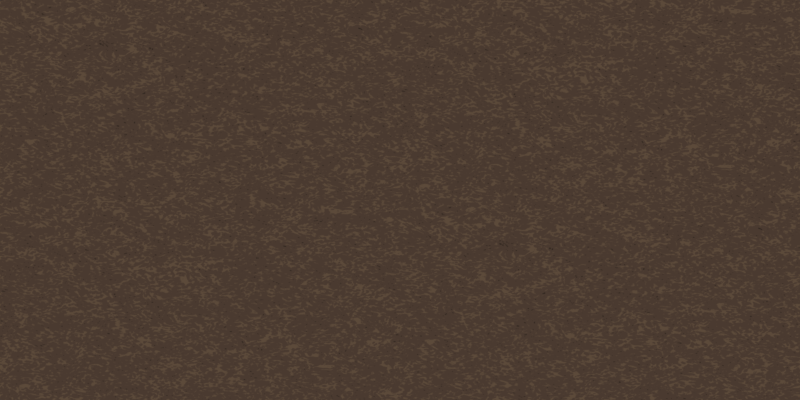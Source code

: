# Source: g_ground_a.blend  (saved by Blender 5.2.45; exported with 4.5.12 LTS)
import bpy
from mathutils import Matrix  # noqa: F401  (used for matrix-valued properties, if any)

bpy.ops.wm.read_factory_settings(use_empty=True)
scene = bpy.context.scene
scene.name = 'Scene'

# ---- collections
col_collection = bpy.data.collections.new('Collection'); scene.collection.children.link(col_collection)

# ---- materials (node trees are filled in below, after node groups)
mat_ground_a_baked_procedural_clay = bpy.data.materials.new('ground_a baked procedural clay')

# ---- material node trees
mat_ground_a_baked_procedural_clay.use_nodes = True; mat_ground_a_baked_procedural_clay.node_tree.nodes.clear()
_N = mat_ground_a_baked_procedural_clay.node_tree.nodes; _L = mat_ground_a_baked_procedural_clay.node_tree.links
n0 = _N.new('ShaderNodeTexCoord'); n0.name = 'Texture Coordinate'; n0.location = (0, 0)
n1 = _N.new('ShaderNodeSeparateXYZ'); n1.name = 'Separate XYZ'; n1.location = (0, 0)
n2 = _N.new('ShaderNodeMath'); n2.name = 'Math'; n2.location = (0, 0)
n2.operation = 'MULTIPLY'
n2.inputs[1].default_value = 1.571
n3 = _N.new('ShaderNodeMath'); n3.name = 'Math.001'; n3.location = (0, 0)
n3.operation = 'MULTIPLY'
n3.inputs[1].default_value = 1.571
n4 = _N.new('ShaderNodeCombineXYZ'); n4.name = 'Combine XYZ'; n4.location = (0, 0)
n5 = _N.new('ShaderNodeMath'); n5.name = 'Math.002'; n5.location = (0, 0)
n5.operation = 'SINE'
n5.inputs[1].default_value = 0.0
n6 = _N.new('ShaderNodeMath'); n6.name = 'Math.003'; n6.location = (0, 0)
n6.operation = 'COSINE'
n6.inputs[1].default_value = 0.0
n7 = _N.new('ShaderNodeMath'); n7.name = 'Math.004'; n7.location = (0, 0)
n7.operation = 'SINE'
n7.inputs[1].default_value = 0.0
n8 = _N.new('ShaderNodeMath'); n8.name = 'Math.005'; n8.location = (0, 0)
n8.operation = 'COSINE'
n8.inputs[1].default_value = 0.0
n9 = _N.new('ShaderNodeTexNoise'); n9.name = 'Noise Texture'; n9.location = (0, 0)
n9.width = 160
n9.noise_dimensions = '4D'
n9.inputs[2].default_value = 2.3
n9.inputs[3].default_value = 3.0
n10 = _N.new('ShaderNodeVectorMath'); n10.name = 'Vector Math'; n10.location = (0, 0)
n10.operation = 'SCALE'
n10.inputs[3].default_value = 0.48
n11 = _N.new('ShaderNodeVectorMath'); n11.name = 'Vector Math.001'; n11.location = (0, 0)
n12 = _N.new('ShaderNodeTexNoise'); n12.name = 'Noise Texture.001'; n12.location = (0, 0)
n12.width = 160
n12.noise_dimensions = '4D'
n12.inputs[2].default_value = 5.2
n12.inputs[3].default_value = 3.0
n13 = _N.new('ShaderNodeTexNoise'); n13.name = 'Noise Texture.002'; n13.location = (0, 0)
n13.width = 160
n13.noise_dimensions = '4D'
n13.inputs[2].default_value = 135.0
n13.inputs[3].default_value = 3.0
n14 = _N.new('ShaderNodeMath'); n14.name = 'Math.006'; n14.location = (0, 0)
n14.operation = 'MULTIPLY'
n14.inputs[1].default_value = 0.78
n15 = _N.new('ShaderNodeMath'); n15.name = 'Math.007'; n15.location = (0, 0)
n15.operation = 'MULTIPLY'
n15.inputs[1].default_value = 0.22
n16 = _N.new('ShaderNodeMath'); n16.name = 'Math.008'; n16.location = (0, 0)
n17 = _N.new('ShaderNodeTexVoronoi'); n17.name = 'Voronoi Texture'; n17.location = (0, 0)
n17.width = 160
n17.voronoi_dimensions = '4D'
n17.inputs[2].default_value = 24.0
n18 = _N.new('ShaderNodeTexVoronoi'); n18.name = 'Voronoi Texture.001'; n18.location = (0, 0)
n18.width = 160
n18.voronoi_dimensions = '4D'
n18.feature = 'DISTANCE_TO_EDGE'
n18.inputs[2].default_value = 24.0
n19 = _N.new('ShaderNodeMath'); n19.name = 'Math.009'; n19.location = (0, 0)
n19.operation = 'MULTIPLY'
n19.inputs[1].default_value = 0.55
n20 = _N.new('ShaderNodeMath'); n20.name = 'Math.010'; n20.location = (0, 0)
n20.operation = 'MULTIPLY'
n20.inputs[1].default_value = 0.56
n21 = _N.new('ShaderNodeMath'); n21.name = 'Math.011'; n21.location = (0, 0)
n22 = _N.new('ShaderNodeMath'); n22.name = 'Math.012'; n22.location = (0, 0)
n22.operation = 'LESS_THAN'
n22.inputs[1].default_value = 0.025
n23 = _N.new('ShaderNodeMath'); n23.name = 'Math.013'; n23.location = (0, 0)
n23.operation = 'MULTIPLY'
n23.inputs[1].default_value = 0.08
n24 = _N.new('ShaderNodeMath'); n24.name = 'Math.014'; n24.location = (0, 0)
n24.operation = 'SUBTRACT'
n25 = _N.new('ShaderNodeValToRGB'); n25.name = 'Color Ramp'; n25.location = (0, 0)
n25.color_ramp.interpolation = 'CONSTANT'
while len(n25.color_ramp.elements) > 1: n25.color_ramp.elements.remove(n25.color_ramp.elements[-1])
n25.color_ramp.elements[0].position = 0.0; n25.color_ramp.elements[0].color = (0.02956, 0.01938, 0.0137, 1.0)
_e = n25.color_ramp.elements.new(0.36); _e.color = (0.06848, 0.04231, 0.02956, 1.0)
_e = n25.color_ramp.elements.new(0.67); _e.color = (0.107, 0.06848, 0.04231, 1.0)
n26 = _N.new('ShaderNodeEmission'); n26.name = 'Emission'; n26.location = (0, 0)
n27 = _N.new('ShaderNodeOutputMaterial'); n27.name = 'Material Output'; n27.location = (0, 0)
n28 = _N.new('ShaderNodeOutputAOV'); n28.name = 'AOV Output'; n28.location = (0, 0)
n28.aov_name = 'CEL_Accent'
n29 = _N.new('ShaderNodeMath'); n29.name = 'Math.015'; n29.location = (0, 0)
n29.operation = 'ABSOLUTE'
n29.inputs[1].default_value = 0.0
n30 = _N.new('ShaderNodeMath'); n30.name = 'Math.016'; n30.location = (0, 0)
n30.operation = 'LESS_THAN'
n30.inputs[1].default_value = 2.0
n31 = _N.new('ShaderNodeMath'); n31.name = 'Math.017'; n31.location = (0, 0)
n31.operation = 'ABSOLUTE'
n31.inputs[1].default_value = 0.0
n32 = _N.new('ShaderNodeMath'); n32.name = 'Math.018'; n32.location = (0, 0)
n32.operation = 'LESS_THAN'
n32.inputs[1].default_value = 2.0
n33 = _N.new('ShaderNodeMath'); n33.name = 'Math.019'; n33.location = (0, 0)
n33.operation = 'MULTIPLY'
n34 = _N.new('ShaderNodeOutputAOV'); n34.name = 'AOV Output.001'; n34.location = (0, 0)
n34.aov_name = 'G1aMask'
_L.new(n0.outputs[3], n1.inputs[0])
_L.new(n1.outputs[0], n2.inputs[0])
_L.new(n1.outputs[1], n3.inputs[0])
_L.new(n2.outputs[0], n5.inputs[0])
_L.new(n2.outputs[0], n6.inputs[0])
_L.new(n3.outputs[0], n7.inputs[0])
_L.new(n5.outputs[0], n4.inputs[0])
_L.new(n6.outputs[0], n4.inputs[1])
_L.new(n7.outputs[0], n4.inputs[2])
_L.new(n3.outputs[0], n8.inputs[0])
_L.new(n8.outputs[0], n9.inputs[1])
_L.new(n4.outputs[0], n9.inputs[0])
_L.new(n9.outputs[1], n10.inputs[0])
_L.new(n4.outputs[0], n11.inputs[0])
_L.new(n10.outputs[0], n11.inputs[1])
_L.new(n8.outputs[0], n12.inputs[1])
_L.new(n4.outputs[0], n12.inputs[0])
_L.new(n8.outputs[0], n13.inputs[1])
_L.new(n4.outputs[0], n13.inputs[0])
_L.new(n12.outputs[0], n14.inputs[0])
_L.new(n13.outputs[0], n15.inputs[0])
_L.new(n14.outputs[0], n16.inputs[0])
_L.new(n15.outputs[0], n16.inputs[1])
_L.new(n8.outputs[0], n17.inputs[1])
_L.new(n11.outputs[0], n17.inputs[0])
_L.new(n8.outputs[0], n18.inputs[1])
_L.new(n11.outputs[0], n18.inputs[0])
_L.new(n16.outputs[0], n19.inputs[0])
_L.new(n17.outputs[0], n20.inputs[0])
_L.new(n19.outputs[0], n21.inputs[0])
_L.new(n20.outputs[0], n21.inputs[1])
_L.new(n18.outputs[0], n22.inputs[0])
_L.new(n22.outputs[0], n23.inputs[0])
_L.new(n21.outputs[0], n24.inputs[0])
_L.new(n23.outputs[0], n24.inputs[1])
_L.new(n24.outputs[0], n25.inputs[0])
_L.new(n25.outputs[0], n26.inputs[0])
_L.new(n26.outputs[0], n27.inputs[0])
_L.new(n1.outputs[0], n29.inputs[0])
_L.new(n29.outputs[0], n30.inputs[0])
_L.new(n1.outputs[1], n31.inputs[0])
_L.new(n31.outputs[0], n32.inputs[0])
_L.new(n30.outputs[0], n33.inputs[0])
_L.new(n32.outputs[0], n33.inputs[1])
_L.new(n33.outputs[0], n34.inputs[0])
n27.is_active_output = True

# ---- world
world_world = bpy.data.worlds.new('World'); scene.world = world_world
world_world.use_nodes = True; world_world.node_tree.nodes.clear()
_N = world_world.node_tree.nodes; _L = world_world.node_tree.links
n0 = _N.new('ShaderNodeOutputWorld'); n0.name = 'World Output'; n0.location = (200, 100)
n1 = _N.new('ShaderNodeBackground'); n1.name = 'Background'; n1.location = (-200, 100)
n1.inputs[0].default_value = (0.05088, 0.05088, 0.05088, 1.0)
_L.new(n1.outputs[0], n0.inputs[0])
n0.is_active_output = True
world_world.color = (0.18, 0.18, 0.18)
world_world.sun_shadow_jitter_overblur = 0.0

# ---- cameras
cam_iso_map = bpy.data.cameras.new('ISO_MAP')
cam_iso_map.type = 'ORTHO'
cam_iso_map.sensor_fit = 'HORIZONTAL'
cam_iso_map.ortho_scale = 5.657
cam_camera_001 = bpy.data.cameras.new('Camera.001')
cam_camera_001.type = 'ORTHO'
cam_camera_001.ortho_scale = 5.0

# ---- lights
light_sun = bpy.data.lights.new('Sun', 'SUN')
light_sun.color = (1.0, 0.76, 0.53)
light_sun.angle = 0.15
light_sun.energy = 2.5
light_area = bpy.data.lights.new('Area', 'AREA')
light_area.color = (0.5, 0.66, 0.85)
light_area.energy = 450.0
light_area.shape = 'DISK'
light_area.size = 5.0
light_area.size_y = 1.0

# ---- meshes
me_plane = bpy.data.meshes.new('Plane')
me_plane.from_pydata([(-6.0, -6.0, 0.0), (6.0, -6.0, 0.0), (-6.0, 6.0, 0.0), (6.0, 6.0, 0.0)], [], [(0, 1, 3, 2)])
_uv = me_plane.uv_layers.new(name='UVMap')
_uv.uv.foreach_set('vector', [0.0, 0.0, 1.0, 0.0, 1.0, 1.0, 0.0, 1.0])
me_plane.materials.append(mat_ground_a_baked_procedural_clay)
me_plane.update()

# ---- objects
ob_iso_map = bpy.data.objects.new('ISO_MAP', cam_iso_map)
ob_camera_ortho_55 = bpy.data.objects.new('Camera_ortho_55', cam_camera_001)
ob_sun_chaud_haut_gauche = bpy.data.objects.new('Sun_chaud_haut_gauche', light_sun)
ob_fill_froid = bpy.data.objects.new('Fill_froid', light_area)
ob_ground_a = bpy.data.objects.new('ground_a', None)
ob_seamless_baked_mineral_surface = bpy.data.objects.new('Seamless baked mineral surface', me_plane)

# ---- transforms, parenting, visibility, modifiers, constraints
ob_iso_map.location = (7.348, -7.348, 6.0)
ob_iso_map.rotation_euler = (1.047, 0.0, 0.7854)
ob_camera_ortho_55.location = (0.0, -5.244, 8.536)
ob_camera_ortho_55.rotation_euler = (0.6109, 0.0, 0.0)
ob_sun_chaud_haut_gauche.location = (-0.05077, -5.606, 9.196)
ob_sun_chaud_haut_gauche.rotation_euler = (0.5475, -2.707e-10, -0.009056)
ob_fill_froid.location = (5.442, 0.2149, 5.598)
ob_fill_froid.rotation_euler = (0.7717, 4.742e-08, 1.61)
ob_ground_a.location = (0.0, 0.0, 0.0)
ob_seamless_baked_mineral_surface.parent = ob_ground_a
ob_seamless_baked_mineral_surface.location = (0.0, 0.0, 0.0)

# ---- collection membership
scene.collection.objects.link(ob_iso_map)
col_collection.objects.link(ob_camera_ortho_55)
col_collection.objects.link(ob_sun_chaud_haut_gauche)
col_collection.objects.link(ob_fill_froid)
col_collection.objects.link(ob_ground_a)
col_collection.objects.link(ob_seamless_baked_mineral_surface)

# ---- scene / render settings (as saved in the file)
scene.camera = ob_iso_map
scene.frame_start = 1; scene.frame_end = 250; scene.frame_set(1)
scene.render.engine = 'BLENDER_EEVEE_NEXT'
scene.render.resolution_x = 512
scene.render.resolution_y = 256
scene.render.dither_intensity = 0.0
scene.render.film_transparent = True
scene.render.bake_bias = 0.0
scene.render.bake_samples = 0
scene.render.compositor_device = 'GPU'
scene.eevee.taa_render_samples = 8
scene.eevee.use_volume_custom_range = False
scene.eevee.fast_gi_thickness_near = 0.1
scene.eevee.fast_gi_thickness_far = 0.0
scene.eevee.ray_tracing_options.screen_trace_thickness = 0.1
scene.view_settings.view_transform = 'Standard'
bpy.context.view_layer.update()
